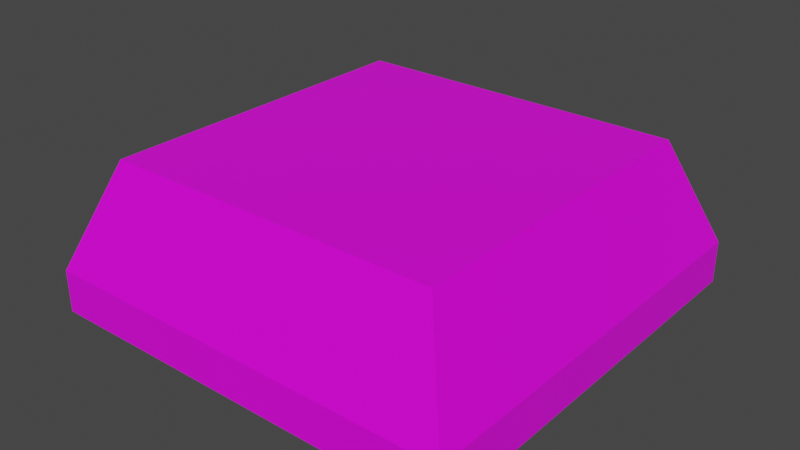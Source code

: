 # Source: A_Button.blend  (saved by Blender 3.1.7; exported with 4.5.12 LTS)
import bpy
from mathutils import Matrix  # noqa: F401  (used for matrix-valued properties, if any)

bpy.ops.wm.read_factory_settings(use_empty=True)
scene = bpy.context.scene
scene.name = 'Scene'

# ---- collections
col_collection = bpy.data.collections.new('Collection'); scene.collection.children.link(col_collection)

# ---- images (referenced by path relative to the original .blend; pixels are not part of the script)
import os
ASSET_DIR = os.environ.get("B2B_ASSET_DIR", "")  # directory of the original .blend (textures are referenced by path, not embedded)
HERE = os.path.dirname(os.path.abspath(__file__))  # packed textures are extracted next to this script under _unpacked/

def load_image(name, relpath, width, height, colorspace="sRGB"):
    """Load a texture the original file referenced (path relative to the .blend, or extracted next to this script)."""
    p = next((c for c in (os.path.join(HERE, relpath), os.path.join(ASSET_DIR, relpath)) if relpath and os.path.exists(c)), "")
    if p:
        img = bpy.data.images.load(p, check_existing=True)
        img.name = name
    else:  # same state as the original file: an image datablock whose file is absent (Cycles renders it pink)
        img = bpy.data.images.new(name, width, height)
        img.source = "FILE"
        img.filepath = "//" + (relpath or name)
    img.colorspace_settings.name = colorspace
    return img
img_note_bar_texture_png = load_image('Note bar Texture.png', 'Note bar Texture.png', 1024, 1024, 'sRGB')

# ---- materials (node trees are filled in below, after node groups)
mat_material = bpy.data.materials.new('Material')
mat_material.alpha_threshold = 0.0
mat_material.use_transparent_shadow = False
mat_material.line_color = (0.0, 0.0, 0.0, 1.0)

# ---- material node trees
mat_material.use_nodes = True; mat_material.node_tree.nodes.clear()
_N = mat_material.node_tree.nodes; _L = mat_material.node_tree.links
n0 = _N.new('ShaderNodeOutputMaterial'); n0.name = 'Material Output'; n0.location = (300, 300)
n1 = _N.new('ShaderNodeBsdfPrincipled'); n1.name = 'Principled BSDF'; n1.location = (10, 300)
n1.distribution = 'GGX'
n1.subsurface_method = 'RANDOM_WALK_SKIN'
n1.inputs[2].default_value = 0.4
n1.inputs[3].default_value = 1.45
n1.inputs[27].default_value = (0.0, 0.0, 0.0, 1.0)
n1.inputs[28].default_value = 1.0
n2 = _N.new('ShaderNodeTexImage'); n2.name = 'Image Texture'; n2.location = (-457, 312)
n2.image = img_note_bar_texture_png
_L.new(n1.outputs[0], n0.inputs[0])
_L.new(n2.outputs[0], n1.inputs[0])
n0.is_active_output = True

# ---- world
world_world = bpy.data.worlds.new('World'); scene.world = world_world
world_world.use_nodes = True; world_world.node_tree.nodes.clear()
_N = world_world.node_tree.nodes; _L = world_world.node_tree.links
n0 = _N.new('ShaderNodeOutputWorld'); n0.name = 'World Output'; n0.location = (300, 300)
n1 = _N.new('ShaderNodeBackground'); n1.name = 'Background'; n1.location = (10, 300)
n1.inputs[0].default_value = (0.05088, 0.05088, 0.05088, 1.0)
_L.new(n1.outputs[0], n0.inputs[0])
n0.is_active_output = True
world_world.color = (0.05088, 0.05088, 0.05088)
world_world.use_sun_shadow = False
world_world.sun_shadow_jitter_overblur = 0.0

# ---- meshes
me_cube = bpy.data.meshes.new('Cube')
me_cube.from_pydata([(0.8, 0.8, 0.5), (1.0, 1.0, 0.0), (0.8, -0.8, 0.5), (1.0, -1.0, 0.0), (-0.8, 0.8, 0.5), (-1.0, 1.0, 0.0), (-0.8, -0.8, 0.5), (-1.0, -1.0, 0.0), (1.0, 1.0, -0.2), (1.0, -1.0, -0.2), (-1.0, 1.0, -0.2), (-1.0, -1.0, -0.2)], [], [(0, 4, 6, 2), (3, 2, 6, 7), (7, 6, 4, 5), (1, 0, 2, 3), (5, 4, 0, 1), (3, 7, 11, 9), (7, 5, 10, 11), (1, 3, 9, 8), (5, 1, 8, 10)])
_uv = me_cube.uv_layers.new(name='UVMap')
_uv.uv.foreach_set('vector', [0.3589, 0.6959, 0.6418, 0.6959, 0.6418, 0.9787, 0.3589, 0.9787, 0.5795, 0.9034, 0.5909, 0.9034, 0.5909, 0.9148, 0.5795, 0.9148, 0.5795, 0.8692, 0.5909, 0.8692, 0.5909, 0.8806, 0.5795, 0.8806, 0.5795, 0.892, 0.5909, 0.892, 0.5909, 0.9034, 0.5795, 0.9034, 0.5795, 0.8806, 0.5909, 0.8806, 0.5909, 0.892, 0.5795, 0.892, 0.5795, 0.9034, 0.5795, 0.9148, 0.5795, 0.9148, 0.5795, 0.9034, 0.5795, 0.8692, 0.5795, 0.8806, 0.5795, 0.8806, 0.5795, 0.8692, 0.5795, 0.892, 0.5795, 0.9034, 0.5795, 0.9034, 0.5795, 0.892, 0.5795, 0.8806, 0.5795, 0.892, 0.5795, 0.892, 0.5795, 0.8806])
me_cube.materials.append(mat_material)
me_cube.use_remesh_preserve_volume = False
me_cube.use_remesh_preserve_attributes = False
me_cube.use_mirror_vertex_groups = False
me_cube.update()

# ---- objects
ob_cube = bpy.data.objects.new('Cube', me_cube)

# ---- transforms, parenting, visibility, modifiers, constraints
ob_cube.location = (0.0, 0.0, 0.0)
ob_cube.lock_rotations_4d = False
ob_cube.empty_display_type = 'ARROWS'
ob_cube.lineart.crease_threshold = 0.0

# ---- collection membership
col_collection.objects.link(ob_cube)

# ---- scene / render settings (as saved in the file)
scene.frame_start = 1; scene.frame_end = 250; scene.frame_set(1)
scene.render.engine = 'BLENDER_EEVEE_NEXT'
scene.cycles.sampling_pattern = 'TABULATED_SOBOL'
scene.cycles.use_light_tree = False
scene.view_settings.view_transform = 'Filmic'
bpy.context.view_layer.update()

# ---- added for rendering (the .blend has no active camera and no usable light): camera, sun
cam_auto = bpy.data.cameras.new('AutoCamera')
cam_auto.lens = 50.0
cam_auto.sensor_width = 36.0
cam_auto.clip_end = 1000.0
ob_auto_camera = bpy.data.objects.new('AutoCamera', cam_auto)
scene.collection.objects.link(ob_auto_camera)
ob_auto_camera.location = (2.69588, -3.23506, 2.30671)
ob_auto_camera.rotation_euler = (1.09748, -7.21219e-08, 0.694738)
scene.camera = ob_auto_camera
light_auto_sun = bpy.data.lights.new('AutoSun', 'SUN')
light_auto_sun.energy = 3.0
light_auto_sun.angle = 0.0523599
ob_auto_sun = bpy.data.objects.new('AutoSun', light_auto_sun)
scene.collection.objects.link(ob_auto_sun)
ob_auto_sun.rotation_euler = (0.872665, 0.174533, 0.523599)
bpy.context.view_layer.update()
